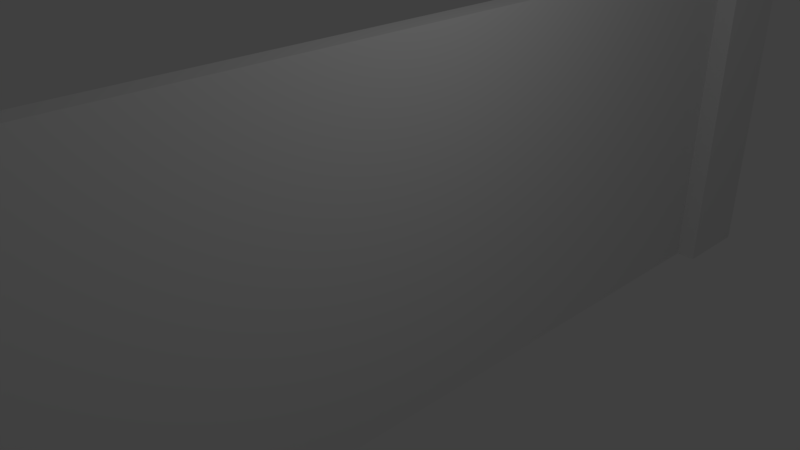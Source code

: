 # Source: Stone_Fence.blend  (saved by Blender 2.79.0; exported with 4.5.12 LTS)
import bpy
from mathutils import Matrix  # noqa: F401  (used for matrix-valued properties, if any)

bpy.ops.wm.read_factory_settings(use_empty=True)
scene = bpy.context.scene
scene.name = 'Scene'

# ---- collections
col_collection_1 = bpy.data.collections.new('Collection 1'); scene.collection.children.link(col_collection_1)

# ---- materials (node trees are filled in below, after node groups)
mat_material = bpy.data.materials.new('Material')
mat_material.alpha_threshold = 0.0
mat_material.use_transparent_shadow = False
mat_material.roughness = 0.5
mat_material.line_color = (0.0, 0.0, 0.0, 1.0)

# ---- material node trees

# ---- world
world_world = bpy.data.worlds.new('World'); scene.world = world_world
world_world.color = (0.05088, 0.05088, 0.05088)
world_world.use_sun_shadow = False
world_world.sun_shadow_jitter_overblur = 0.0
world_world.cycles.sampling_method = 'MANUAL'

# ---- cameras
cam_camera = bpy.data.cameras.new('Camera')
cam_camera.clip_end = 100.0
cam_camera.lens = 35.0
cam_camera.sensor_width = 32.0
cam_camera.sensor_height = 18.0
cam_camera.ortho_scale = 7.314
cam_camera.dof.focus_distance = 0.0
cam_camera.dof.aperture_fstop = 128.0

# ---- lights
light_lamp = bpy.data.lights.new('Lamp', 'POINT')
light_lamp.transmission_factor = 0.0
light_lamp.cutoff_distance = 30.0
light_lamp.energy = 100.0
light_lamp.shadow_buffer_clip_start = 1.001
light_lamp.shadow_soft_size = 0.1
light_lamp.shadow_maximum_resolution = 0.006
light_lamp.use_absolute_resolution = True

# ---- meshes
me_cube_004 = bpy.data.meshes.new('Cube.004')
me_cube_004.from_pydata([(-1.0, -1.0, -1.0), (-1.0, -1.0, 1.0), (-1.0, 1.0, -1.0), (-1.0, 1.0, 1.0), (1.0, -1.0, -1.0), (1.0, -1.0, 1.0), (1.0, 1.0, -1.0), (1.0, 1.0, 1.0), (-1.0, -1.0, 1.279), (-1.0, 1.0, 1.279), (1.0, -1.0, 1.279), (1.0, 1.0, 1.279), (-1.0, 25.67, -1.0), (-1.0, 25.67, 1.0), (-1.0, 27.67, -1.0), (-1.0, 27.67, 1.0), (1.0, 25.67, -1.0), (1.0, 25.67, 1.0), (1.0, 27.67, -1.0), (1.0, 27.67, 1.0), (-1.0, 25.67, 1.279), (-1.0, 27.67, 1.279), (1.0, 25.67, 1.279), (1.0, 27.67, 1.279), (0.3333, 26.67, -1.0), (0.3333, -9.537e-07, -1.0), (-0.3333, 1.907e-06, -1.0), (-0.3333, 26.67, -1.0), (0.3333, 26.67, 1.0), (0.3333, -8.583e-06, 1.0), (-0.3333, 3.815e-06, 1.0), (-0.3333, 26.67, 1.0)], [], [(0, 1, 3, 2), (2, 3, 7, 6), (6, 7, 5, 4), (4, 5, 1, 0), (2, 6, 4, 0), (3, 1, 8, 9), (11, 9, 8, 10), (1, 5, 10, 8), (7, 3, 9, 11), (5, 7, 11, 10), (12, 13, 15, 14), (14, 15, 19, 18), (18, 19, 17, 16), (16, 17, 13, 12), (14, 18, 16, 12), (15, 13, 20, 21), (23, 21, 20, 22), (13, 17, 22, 20), (19, 15, 21, 23), (17, 19, 23, 22), (24, 25, 26, 27), (28, 31, 30, 29), (24, 28, 29, 25), (25, 29, 30, 26), (26, 30, 31, 27), (28, 24, 27, 31)])
me_cube_004.materials.append(mat_material)
me_cube_004.use_remesh_preserve_volume = False
me_cube_004.use_remesh_preserve_attributes = False
me_cube_004.use_mirror_vertex_groups = False
me_cube_004.update()

# ---- objects
ob_stone_fence = bpy.data.objects.new('Stone Fence', me_cube_004)
ob_lamp = bpy.data.objects.new('Lamp', light_lamp)
ob_camera = bpy.data.objects.new('Camera', cam_camera)

# ---- transforms, parenting, visibility, modifiers, constraints
ob_stone_fence.location = (0.0, -10.0, 0.0)
ob_stone_fence.scale = (0.5, 0.6977, 2.852)
ob_stone_fence.lineart.crease_threshold = 0.0
ob_lamp.location = (4.076, 1.005, 5.904)
ob_lamp.rotation_euler = (0.6503, 0.05522, 1.866)
ob_lamp.lock_rotations_4d = False
ob_lamp.empty_display_type = 'ARROWS'
ob_lamp.color = (0.0, 0.0, 0.0, 0.0)
ob_lamp.lineart.crease_threshold = 0.0
ob_camera.location = (7.481, -6.508, 5.344)
ob_camera.rotation_euler = (1.109, 0.0, 0.8149)
ob_camera.lock_rotations_4d = False
ob_camera.empty_display_type = 'ARROWS'
ob_camera.color = (0.0, 0.0, 0.0, 0.0)
ob_camera.display_type = 'WIRE'
ob_camera.lineart.crease_threshold = 0.0

# ---- collection membership
col_collection_1.objects.link(ob_stone_fence)
col_collection_1.objects.link(ob_lamp)
col_collection_1.objects.link(ob_camera)

# ---- scene / render settings (as saved in the file)
scene.camera = ob_camera
scene.frame_start = 1; scene.frame_end = 250; scene.frame_set(1)
scene.render.engine = 'BLENDER_EEVEE_NEXT'
scene.render.resolution_percentage = 50
scene.render.dither_intensity = 0.0
scene.cycles.use_denoising = False
scene.cycles.samples = 128
scene.cycles.sampling_pattern = 'TABULATED_SOBOL'
scene.cycles.use_adaptive_sampling = False
scene.cycles.use_light_tree = False
scene.cycles.blur_glossy = 0.0
scene.cycles.sample_clamp_indirect = 0.0
scene.view_settings.view_transform = 'Standard'
bpy.context.view_layer.update()
